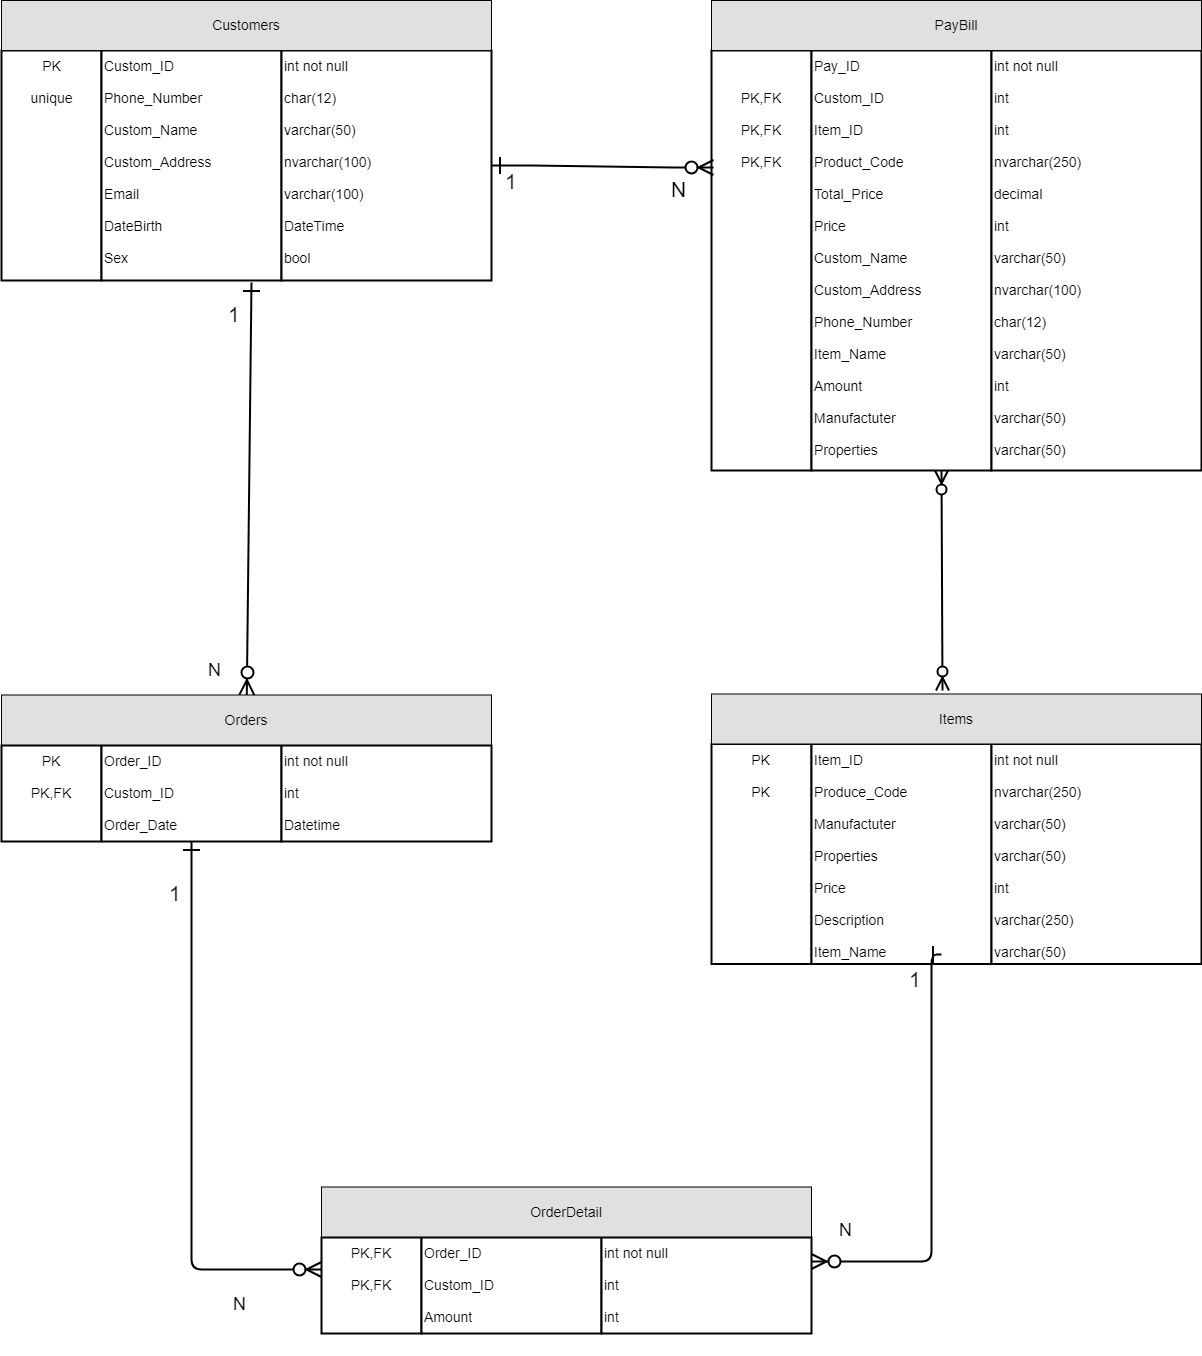

The diagram above was exported from draw.io. Its source (the exported page's mxGraphModel, read from the mxfile embedded in the PNG):
<mxGraphModel dx="1837" dy="1745" grid="1" gridSize="10" guides="1" tooltips="1" connect="1" arrows="1" fold="1" page="1" pageScale="1" pageWidth="827" pageHeight="1169" math="0" shadow="0">
  <root>
    <mxCell id="0" />
    <mxCell id="1" parent="0" />
    <mxCell id="y_mWvQOLACV8O8CZNS4w-12" value="&lt;div style=&quot;text-align: center&quot;&gt;&lt;span&gt;PK&lt;/span&gt;&lt;/div&gt;&lt;div style=&quot;text-align: center&quot;&gt;&lt;span&gt;&lt;br&gt;&lt;/span&gt;&lt;/div&gt;&lt;div style=&quot;text-align: center&quot;&gt;&lt;span&gt;unique&lt;/span&gt;&lt;/div&gt;" style="strokeWidth=2;whiteSpace=wrap;html=1;align=center;fontSize=14;verticalAlign=top;" parent="1" vertex="1">
      <mxGeometry x="-190" y="-60" width="100" height="230" as="geometry" />
    </mxCell>
    <mxCell id="y_mWvQOLACV8O8CZNS4w-13" value="&lt;div style=&quot;text-align: left&quot;&gt;&lt;span&gt;Custom_ID&lt;/span&gt;&lt;/div&gt;&lt;div style=&quot;text-align: left&quot;&gt;&lt;span&gt;&lt;br&gt;&lt;/span&gt;&lt;/div&gt;&lt;div style=&quot;text-align: left&quot;&gt;Phone_Number&lt;span&gt;&lt;br&gt;&lt;/span&gt;&lt;/div&gt;&lt;div style=&quot;text-align: left&quot;&gt;&lt;span&gt;&lt;br&gt;&lt;/span&gt;&lt;/div&gt;&lt;div style=&quot;text-align: left&quot;&gt;&lt;span&gt;Custom_Name&lt;/span&gt;&lt;/div&gt;&lt;div style=&quot;text-align: left&quot;&gt;&lt;span&gt;&lt;br&gt;&lt;/span&gt;&lt;/div&gt;&lt;div style=&quot;text-align: left&quot;&gt;&lt;span&gt;Custom_Address&lt;/span&gt;&lt;/div&gt;&lt;div style=&quot;text-align: left&quot;&gt;&lt;span&gt;&lt;br&gt;&lt;/span&gt;&lt;/div&gt;&lt;div style=&quot;text-align: left&quot;&gt;&lt;span&gt;Email&lt;/span&gt;&lt;/div&gt;&lt;div style=&quot;text-align: left&quot;&gt;&lt;span&gt;&lt;br&gt;&lt;/span&gt;&lt;/div&gt;&lt;div style=&quot;text-align: left&quot;&gt;&lt;span&gt;DateBirth&lt;/span&gt;&lt;/div&gt;&lt;div style=&quot;text-align: left&quot;&gt;&lt;span&gt;&lt;br&gt;&lt;/span&gt;&lt;/div&gt;&lt;div style=&quot;text-align: left&quot;&gt;&lt;span&gt;Sex&lt;/span&gt;&lt;/div&gt;" style="strokeWidth=2;whiteSpace=wrap;html=1;align=left;fontSize=14;verticalAlign=top;" parent="1" vertex="1">
      <mxGeometry x="-90" y="-60" width="180" height="230" as="geometry" />
    </mxCell>
    <mxCell id="y_mWvQOLACV8O8CZNS4w-14" value="int not null&lt;br&gt;&lt;br&gt;char(12)&lt;br&gt;&lt;br&gt;varchar(50)&lt;br&gt;&lt;br&gt;nvarchar(100)&lt;br&gt;&lt;br&gt;varchar(100)&lt;br&gt;&lt;br&gt;DateTime&lt;br&gt;&lt;br&gt;bool&lt;br&gt;" style="strokeWidth=2;whiteSpace=wrap;html=1;align=left;fontSize=14;verticalAlign=top;" parent="1" vertex="1">
      <mxGeometry x="90" y="-60" width="210" height="230" as="geometry" />
    </mxCell>
    <mxCell id="y_mWvQOLACV8O8CZNS4w-16" value="PK&lt;br&gt;&lt;br&gt;PK&lt;br&gt;" style="strokeWidth=2;whiteSpace=wrap;html=1;align=center;fontSize=14;verticalAlign=top;" parent="1" vertex="1">
      <mxGeometry x="520" y="633.5" width="100" height="220" as="geometry" />
    </mxCell>
    <mxCell id="y_mWvQOLACV8O8CZNS4w-17" value="Item_ID&lt;br&gt;&lt;br&gt;Produce_Code&lt;br&gt;&lt;br&gt;Manufactuter&lt;br&gt;&lt;br&gt;Properties&lt;br&gt;&lt;br&gt;Price&lt;br&gt;&lt;br&gt;Description&lt;br&gt;&lt;br&gt;Item_Name&lt;br&gt;" style="strokeWidth=2;whiteSpace=wrap;html=1;align=left;fontSize=14;verticalAlign=top;" parent="1" vertex="1">
      <mxGeometry x="620" y="633.5" width="180" height="220" as="geometry" />
    </mxCell>
    <mxCell id="y_mWvQOLACV8O8CZNS4w-18" value="int not null&lt;br&gt;&lt;br&gt;nvarchar(250)&lt;br&gt;&lt;br&gt;varchar(50)&lt;br&gt;&lt;br&gt;varchar(50)&lt;br&gt;&lt;br&gt;int&lt;br&gt;&lt;br&gt;varchar(250)&lt;br&gt;&lt;br&gt;varchar(50)&lt;br&gt;&lt;br&gt;&lt;br&gt;" style="strokeWidth=2;whiteSpace=wrap;html=1;align=left;fontSize=14;verticalAlign=top;" parent="1" vertex="1">
      <mxGeometry x="800" y="633.5" width="210" height="220" as="geometry" />
    </mxCell>
    <mxCell id="y_mWvQOLACV8O8CZNS4w-20" value="&lt;br&gt;&lt;br&gt;PK,FK&lt;br&gt;&lt;br&gt;PK,FK&lt;br&gt;&lt;br&gt;PK,FK&lt;br&gt;" style="strokeWidth=2;whiteSpace=wrap;html=1;align=center;fontSize=14;verticalAlign=top;" parent="1" vertex="1">
      <mxGeometry x="520" y="-60" width="100" height="420" as="geometry" />
    </mxCell>
    <mxCell id="y_mWvQOLACV8O8CZNS4w-21" value="&lt;div style=&quot;text-align: left&quot;&gt;&lt;span&gt;Pay_ID&lt;/span&gt;&lt;/div&gt;&lt;div style=&quot;text-align: left&quot;&gt;&lt;span&gt;&lt;br&gt;&lt;/span&gt;&lt;/div&gt;&lt;div style=&quot;text-align: left&quot;&gt;&lt;span&gt;Custom_ID&lt;/span&gt;&lt;/div&gt;&lt;div style=&quot;text-align: left&quot;&gt;&lt;span&gt;&lt;br&gt;&lt;/span&gt;&lt;/div&gt;&lt;div style=&quot;text-align: left&quot;&gt;&lt;span&gt;Item_ID&lt;/span&gt;&lt;/div&gt;&lt;div style=&quot;text-align: left&quot;&gt;&lt;span&gt;&lt;br&gt;&lt;/span&gt;&lt;/div&gt;&lt;div style=&quot;text-align: left&quot;&gt;Product_Code&lt;/div&gt;&lt;div style=&quot;text-align: left&quot;&gt;&lt;span&gt;&lt;br&gt;&lt;/span&gt;&lt;/div&gt;&lt;div style=&quot;text-align: left&quot;&gt;&lt;span&gt;Total_Price&lt;/span&gt;&lt;/div&gt;&lt;div style=&quot;text-align: left&quot;&gt;&lt;span&gt;&lt;br&gt;&lt;/span&gt;&lt;/div&gt;&lt;div style=&quot;text-align: left&quot;&gt;&lt;span&gt;Price&lt;/span&gt;&lt;/div&gt;&lt;div style=&quot;text-align: left&quot;&gt;&lt;span&gt;&lt;br&gt;&lt;/span&gt;&lt;/div&gt;&lt;div style=&quot;text-align: left&quot;&gt;&lt;span&gt;Custom_Name&lt;/span&gt;&lt;/div&gt;&lt;div style=&quot;text-align: left&quot;&gt;&lt;span&gt;&lt;br&gt;&lt;/span&gt;&lt;/div&gt;&lt;div style=&quot;text-align: left&quot;&gt;&lt;span&gt;Custom_Address&lt;/span&gt;&lt;/div&gt;&lt;div style=&quot;text-align: left&quot;&gt;&lt;span&gt;&lt;br&gt;&lt;/span&gt;&lt;/div&gt;&lt;div style=&quot;text-align: left&quot;&gt;&lt;span&gt;Phone_Number&lt;/span&gt;&lt;/div&gt;&lt;div style=&quot;text-align: left&quot;&gt;&lt;span&gt;&lt;br&gt;&lt;/span&gt;&lt;/div&gt;&lt;div style=&quot;text-align: left&quot;&gt;&lt;span&gt;Item_Name&lt;/span&gt;&lt;/div&gt;&lt;div style=&quot;text-align: left&quot;&gt;&lt;span&gt;&lt;br&gt;&lt;/span&gt;&lt;/div&gt;&lt;div style=&quot;text-align: left&quot;&gt;&lt;span&gt;Amount&lt;/span&gt;&lt;/div&gt;&lt;div style=&quot;text-align: left&quot;&gt;&lt;span&gt;&lt;br&gt;&lt;/span&gt;&lt;/div&gt;&lt;div style=&quot;text-align: left&quot;&gt;Manufactuter&lt;/div&gt;&lt;div style=&quot;text-align: left&quot;&gt;&lt;span&gt;&lt;br&gt;&lt;/span&gt;&lt;/div&gt;&lt;div style=&quot;text-align: left&quot;&gt;Properties&lt;/div&gt;" style="strokeWidth=2;whiteSpace=wrap;html=1;align=left;fontSize=14;verticalAlign=top;" parent="1" vertex="1">
      <mxGeometry x="620" y="-60" width="180" height="420" as="geometry" />
    </mxCell>
    <mxCell id="y_mWvQOLACV8O8CZNS4w-22" value="int not null&lt;br&gt;&lt;br&gt;int&lt;br&gt;&lt;br&gt;int&lt;br&gt;&lt;br&gt;nvarchar(250)&lt;br&gt;&lt;br&gt;decimal&lt;br&gt;&lt;br&gt;int&lt;br&gt;&lt;br&gt;varchar(50)&lt;br&gt;&lt;br&gt;nvarchar(100)&lt;br&gt;&lt;br&gt;char(12)&lt;br&gt;&lt;br&gt;varchar(50)&lt;br&gt;&lt;br&gt;int&lt;br&gt;&lt;br&gt;varchar(50)&lt;br&gt;&lt;br&gt;varchar(50)&lt;br&gt;" style="strokeWidth=2;whiteSpace=wrap;html=1;align=left;fontSize=14;verticalAlign=top;" parent="1" vertex="1">
      <mxGeometry x="800" y="-60" width="210" height="420" as="geometry" />
    </mxCell>
    <mxCell id="y_mWvQOLACV8O8CZNS4w-23" value="Customers" style="text;align=center;verticalAlign=middle;spacingLeft=4;spacingRight=4;strokeColor=#000000;fillColor=#e0e0e0;rotatable=0;points=[[0,0.5],[1,0.5]];portConstraint=eastwest;fontSize=14;" parent="1" vertex="1">
      <mxGeometry x="-190" y="-110" width="490" height="50" as="geometry" />
    </mxCell>
    <mxCell id="y_mWvQOLACV8O8CZNS4w-25" value="PayBill" style="text;align=center;verticalAlign=middle;spacingLeft=4;spacingRight=4;strokeColor=#000000;fillColor=#e0e0e0;rotatable=0;points=[[0,0.5],[1,0.5]];portConstraint=eastwest;fontSize=14;" parent="1" vertex="1">
      <mxGeometry x="520" y="-110" width="490" height="50" as="geometry" />
    </mxCell>
    <mxCell id="y_mWvQOLACV8O8CZNS4w-27" value="Items" style="text;align=center;verticalAlign=middle;spacingLeft=4;spacingRight=4;strokeColor=#000000;fillColor=#e0e0e0;rotatable=0;points=[[0,0.5],[1,0.5]];portConstraint=eastwest;fontSize=14;" parent="1" vertex="1">
      <mxGeometry x="520" y="583.5" width="490" height="50" as="geometry" />
    </mxCell>
    <mxCell id="y_mWvQOLACV8O8CZNS4w-28" value="" style="edgeStyle=entityRelationEdgeStyle;fontSize=12;html=1;endArrow=ERzeroToMany;endFill=1;entryX=0.02;entryY=0.278;entryDx=0;entryDy=0;entryPerimeter=0;strokeWidth=2;endSize=12;startArrow=ERone;startFill=0;startSize=14;sourcePerimeterSpacing=0;" parent="1" source="y_mWvQOLACV8O8CZNS4w-14" target="y_mWvQOLACV8O8CZNS4w-20" edge="1">
      <mxGeometry width="100" height="100" relative="1" as="geometry">
        <mxPoint x="350" y="99.5" as="sourcePoint" />
        <mxPoint x="450" y="-0.5" as="targetPoint" />
      </mxGeometry>
    </mxCell>
    <mxCell id="y_mWvQOLACV8O8CZNS4w-29" value="1" style="text;html=1;resizable=0;points=[];align=center;verticalAlign=middle;labelBackgroundColor=#ffffff;fontSize=21;" parent="y_mWvQOLACV8O8CZNS4w-28" vertex="1" connectable="0">
      <mxGeometry x="-0.729" y="-4" relative="1" as="geometry">
        <mxPoint x="-10" y="11" as="offset" />
      </mxGeometry>
    </mxCell>
    <mxCell id="y_mWvQOLACV8O8CZNS4w-30" value="N" style="text;html=1;resizable=0;points=[];autosize=1;align=left;verticalAlign=top;spacingTop=-4;fontSize=21;" parent="1" vertex="1">
      <mxGeometry x="478" y="64" width="30" height="30" as="geometry" />
    </mxCell>
    <mxCell id="y_mWvQOLACV8O8CZNS4w-34" value="" style="fontSize=12;html=1;endArrow=ERzeroToMany;endFill=1;startArrow=ERzeroToMany;strokeWidth=2;exitX=0.471;exitY=-0.074;exitDx=0;exitDy=0;exitPerimeter=0;endSize=10;startSize=10;" parent="1" source="y_mWvQOLACV8O8CZNS4w-27" edge="1">
      <mxGeometry width="100" height="100" relative="1" as="geometry">
        <mxPoint x="750" y="510" as="sourcePoint" />
        <mxPoint x="750" y="360" as="targetPoint" />
      </mxGeometry>
    </mxCell>
    <mxCell id="-5GQELtOVypKbF1QpVXo-6" value="PK&lt;br&gt;&lt;br&gt;PK,FK&lt;br&gt;" style="strokeWidth=2;whiteSpace=wrap;html=1;align=center;fontSize=14;verticalAlign=top;" parent="1" vertex="1">
      <mxGeometry x="-190" y="635" width="100" height="96" as="geometry" />
    </mxCell>
    <mxCell id="-5GQELtOVypKbF1QpVXo-7" value="Order_ID&lt;br&gt;&lt;br&gt;Custom_ID&lt;br&gt;&lt;br&gt;Order_Date&lt;br&gt;" style="strokeWidth=2;whiteSpace=wrap;html=1;align=left;fontSize=14;verticalAlign=top;" parent="1" vertex="1">
      <mxGeometry x="-90" y="635" width="180" height="96" as="geometry" />
    </mxCell>
    <mxCell id="-5GQELtOVypKbF1QpVXo-8" value="int not null&lt;br&gt;&lt;br&gt;int&lt;br&gt;&lt;br&gt;Datetime&lt;br&gt;&lt;br&gt;&lt;br&gt;" style="strokeWidth=2;whiteSpace=wrap;html=1;align=left;fontSize=14;verticalAlign=top;" parent="1" vertex="1">
      <mxGeometry x="90" y="635" width="210" height="96" as="geometry" />
    </mxCell>
    <mxCell id="-5GQELtOVypKbF1QpVXo-9" value="Orders" style="text;align=center;verticalAlign=middle;spacingLeft=4;spacingRight=4;strokeColor=#000000;fillColor=#e0e0e0;rotatable=0;points=[[0,0.5],[1,0.5]];portConstraint=eastwest;fontSize=14;" parent="1" vertex="1">
      <mxGeometry x="-190" y="584.5" width="490" height="50" as="geometry" />
    </mxCell>
    <mxCell id="-5GQELtOVypKbF1QpVXo-10" style="edgeStyle=orthogonalEdgeStyle;rounded=0;orthogonalLoop=1;jettySize=auto;html=1;exitX=0.5;exitY=1;exitDx=0;exitDy=0;" parent="1" source="-5GQELtOVypKbF1QpVXo-7" target="-5GQELtOVypKbF1QpVXo-7" edge="1">
      <mxGeometry relative="1" as="geometry" />
    </mxCell>
    <mxCell id="-5GQELtOVypKbF1QpVXo-11" value="PK,FK&lt;br&gt;&lt;br&gt;PK,FK&lt;br&gt;" style="strokeWidth=2;whiteSpace=wrap;html=1;align=center;fontSize=14;verticalAlign=top;" parent="1" vertex="1">
      <mxGeometry x="130" y="1127" width="100" height="96" as="geometry" />
    </mxCell>
    <mxCell id="-5GQELtOVypKbF1QpVXo-12" value="Order_ID&lt;br&gt;&lt;br&gt;Custom_ID&lt;br&gt;&lt;br&gt;Amount&lt;br&gt;" style="strokeWidth=2;whiteSpace=wrap;html=1;align=left;fontSize=14;verticalAlign=top;" parent="1" vertex="1">
      <mxGeometry x="230" y="1127" width="180" height="96" as="geometry" />
    </mxCell>
    <mxCell id="-5GQELtOVypKbF1QpVXo-13" value="int not null&lt;br&gt;&lt;br&gt;int&lt;br&gt;&lt;br&gt;int&lt;br&gt;&lt;br&gt;&lt;br&gt;" style="strokeWidth=2;whiteSpace=wrap;html=1;align=left;fontSize=14;verticalAlign=top;" parent="1" vertex="1">
      <mxGeometry x="410" y="1127" width="210" height="96" as="geometry" />
    </mxCell>
    <mxCell id="-5GQELtOVypKbF1QpVXo-14" value="OrderDetail" style="text;align=center;verticalAlign=middle;spacingLeft=4;spacingRight=4;strokeColor=#000000;fillColor=#e0e0e0;rotatable=0;points=[[0,0.5],[1,0.5]];portConstraint=eastwest;fontSize=14;" parent="1" vertex="1">
      <mxGeometry x="130" y="1076.5" width="490" height="50" as="geometry" />
    </mxCell>
    <mxCell id="-5GQELtOVypKbF1QpVXo-15" style="edgeStyle=orthogonalEdgeStyle;rounded=0;orthogonalLoop=1;jettySize=auto;html=1;exitX=0.5;exitY=1;exitDx=0;exitDy=0;" parent="1" source="-5GQELtOVypKbF1QpVXo-12" target="-5GQELtOVypKbF1QpVXo-12" edge="1">
      <mxGeometry relative="1" as="geometry" />
    </mxCell>
    <mxCell id="-5GQELtOVypKbF1QpVXo-16" value="" style="fontSize=12;html=1;endArrow=ERzeroToMany;endFill=1;strokeWidth=2;endSize=12;startArrow=ERone;startFill=0;startSize=14;sourcePerimeterSpacing=0;exitX=0.835;exitY=1.01;exitDx=0;exitDy=0;exitPerimeter=0;" parent="1" source="y_mWvQOLACV8O8CZNS4w-13" target="-5GQELtOVypKbF1QpVXo-9" edge="1">
      <mxGeometry width="100" height="100" relative="1" as="geometry">
        <mxPoint x="10" y="220" as="sourcePoint" />
        <mxPoint x="40" y="570" as="targetPoint" />
      </mxGeometry>
    </mxCell>
    <mxCell id="-5GQELtOVypKbF1QpVXo-17" value="1" style="text;html=1;resizable=0;points=[];align=center;verticalAlign=middle;labelBackgroundColor=#ffffff;fontSize=21;" parent="-5GQELtOVypKbF1QpVXo-16" vertex="1" connectable="0">
      <mxGeometry x="-0.729" y="-4" relative="1" as="geometry">
        <mxPoint x="-13" y="-25" as="offset" />
      </mxGeometry>
    </mxCell>
    <mxCell id="-5GQELtOVypKbF1QpVXo-18" value="N" style="text;html=1;resizable=0;points=[];autosize=1;align=left;verticalAlign=top;spacingTop=-4;fontSize=18;" parent="1" vertex="1">
      <mxGeometry x="15" y="547" width="30" height="20" as="geometry" />
    </mxCell>
    <mxCell id="-5GQELtOVypKbF1QpVXo-21" value="" style="fontSize=12;html=1;endArrow=ERzeroToMany;endFill=1;strokeWidth=2;endSize=12;startArrow=ERone;startFill=0;startSize=14;sourcePerimeterSpacing=0;exitX=0.835;exitY=1.01;exitDx=0;exitDy=0;exitPerimeter=0;edgeStyle=orthogonalEdgeStyle;entryX=1;entryY=0.25;entryDx=0;entryDy=0;" parent="1" target="-5GQELtOVypKbF1QpVXo-13" edge="1">
      <mxGeometry width="100" height="100" relative="1" as="geometry">
        <mxPoint x="750" y="844.2857142857142" as="sourcePoint" />
        <mxPoint x="640" y="1179" as="targetPoint" />
        <Array as="points">
          <mxPoint x="740" y="844" />
          <mxPoint x="740" y="1151" />
        </Array>
      </mxGeometry>
    </mxCell>
    <mxCell id="-5GQELtOVypKbF1QpVXo-22" value="1" style="text;html=1;resizable=0;points=[];align=center;verticalAlign=middle;labelBackgroundColor=#ffffff;fontSize=21;" parent="-5GQELtOVypKbF1QpVXo-21" vertex="1" connectable="0">
      <mxGeometry x="-0.729" y="-4" relative="1" as="geometry">
        <mxPoint x="-13" y="-25" as="offset" />
      </mxGeometry>
    </mxCell>
    <mxCell id="-5GQELtOVypKbF1QpVXo-23" value="" style="fontSize=12;html=1;endArrow=ERzeroToMany;endFill=1;strokeWidth=2;endSize=12;startArrow=ERone;startFill=0;startSize=14;sourcePerimeterSpacing=0;exitX=0.5;exitY=1;exitDx=0;exitDy=0;edgeStyle=orthogonalEdgeStyle;" parent="1" source="-5GQELtOVypKbF1QpVXo-7" edge="1">
      <mxGeometry width="100" height="100" relative="1" as="geometry">
        <mxPoint x="-60" y="950.2142857142858" as="sourcePoint" />
        <mxPoint x="130" y="1159" as="targetPoint" />
        <Array as="points">
          <mxPoint y="1159" />
        </Array>
      </mxGeometry>
    </mxCell>
    <mxCell id="-5GQELtOVypKbF1QpVXo-24" value="1" style="text;html=1;resizable=0;points=[];align=center;verticalAlign=middle;labelBackgroundColor=#ffffff;fontSize=21;" parent="-5GQELtOVypKbF1QpVXo-23" vertex="1" connectable="0">
      <mxGeometry x="-0.729" y="-4" relative="1" as="geometry">
        <mxPoint x="-13" y="-25" as="offset" />
      </mxGeometry>
    </mxCell>
    <mxCell id="-5GQELtOVypKbF1QpVXo-25" value="N" style="text;html=1;resizable=0;points=[];autosize=1;align=left;verticalAlign=top;spacingTop=-4;fontSize=18;" parent="1" vertex="1">
      <mxGeometry x="646" y="1107" width="30" height="20" as="geometry" />
    </mxCell>
    <mxCell id="-5GQELtOVypKbF1QpVXo-26" value="N" style="text;html=1;resizable=0;points=[];autosize=1;align=left;verticalAlign=top;spacingTop=-4;fontSize=18;" parent="1" vertex="1">
      <mxGeometry x="40" y="1181" width="30" height="20" as="geometry" />
    </mxCell>
  </root>
</mxGraphModel>